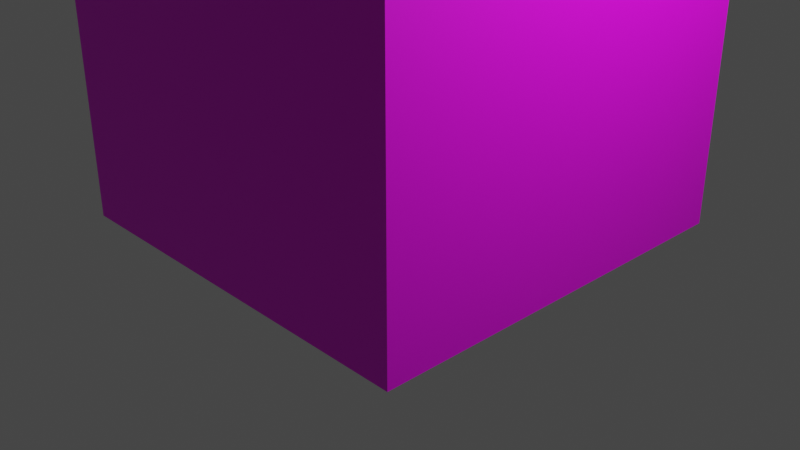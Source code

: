 # Source: tradeCenter.blend  (saved by Blender 3.6.11; exported with 4.5.12 LTS)
import bpy
from mathutils import Matrix  # noqa: F401  (used for matrix-valued properties, if any)

bpy.ops.wm.read_factory_settings(use_empty=True)
scene = bpy.context.scene
scene.name = 'Scene'

# ---- collections
col_collection = bpy.data.collections.new('Collection'); scene.collection.children.link(col_collection)

# ---- images (referenced by path relative to the original .blend; pixels are not part of the script)
import os
ASSET_DIR = os.environ.get("B2B_ASSET_DIR", "")  # directory of the original .blend (textures are referenced by path, not embedded)
HERE = os.path.dirname(os.path.abspath(__file__))  # packed textures are extracted next to this script under _unpacked/

def load_image(name, relpath, width, height, colorspace="sRGB"):
    """Load a texture the original file referenced (path relative to the .blend, or extracted next to this script)."""
    p = next((c for c in (os.path.join(HERE, relpath), os.path.join(ASSET_DIR, relpath)) if relpath and os.path.exists(c)), "")
    if p:
        img = bpy.data.images.load(p, check_existing=True)
        img.name = name
    else:  # same state as the original file: an image datablock whose file is absent (Cycles renders it pink)
        img = bpy.data.images.new(name, width, height)
        img.source = "FILE"
        img.filepath = "//" + (relpath or name)
    img.colorspace_settings.name = colorspace
    return img
img_untitled = load_image('Untitled', '', 1024, 1024, 'sRGB')

# ---- materials (node trees are filled in below, after node groups)
mat_material = bpy.data.materials.new('Material')
mat_material.alpha_threshold = 0.0
mat_material.use_transparent_shadow = False
mat_material.roughness = 0.5
mat_material.line_color = (0.0, 0.0, 0.0, 1.0)

# ---- material node trees
mat_material.use_nodes = True; mat_material.node_tree.nodes.clear()
_N = mat_material.node_tree.nodes; _L = mat_material.node_tree.links
n0 = _N.new('ShaderNodeOutputMaterial'); n0.name = 'Material Output'; n0.location = (300, 300)
n1 = _N.new('ShaderNodeBsdfPrincipled'); n1.name = 'Principled BSDF'; n1.location = (10, 300)
n1.distribution = 'GGX'
n1.subsurface_method = 'RANDOM_WALK_SKIN'
n1.inputs[3].default_value = 1.45
n1.inputs[27].default_value = (0.0, 0.0, 0.0, 1.0)
n1.inputs[28].default_value = 1.0
n2 = _N.new('ShaderNodeTexImage'); n2.name = 'Image Texture'; n2.location = (-280, 280)
n2.image = img_untitled
_L.new(n1.outputs[0], n0.inputs[0])
_L.new(n2.outputs[0], n1.inputs[0])
n0.is_active_output = True

# ---- world
world_world = bpy.data.worlds.new('World'); scene.world = world_world
world_world.use_nodes = True; world_world.node_tree.nodes.clear()
_N = world_world.node_tree.nodes; _L = world_world.node_tree.links
n0 = _N.new('ShaderNodeOutputWorld'); n0.name = 'World Output'; n0.location = (300, 300)
n1 = _N.new('ShaderNodeBackground'); n1.name = 'Background'; n1.location = (10, 300)
n1.inputs[0].default_value = (0.05088, 0.05088, 0.05088, 1.0)
_L.new(n1.outputs[0], n0.inputs[0])
n0.is_active_output = True
world_world.color = (0.05088, 0.05088, 0.05088)
world_world.use_sun_shadow = False
world_world.sun_shadow_jitter_overblur = 0.0

# ---- cameras
cam_camera = bpy.data.cameras.new('Camera')
cam_camera.clip_end = 100.0
cam_camera.ortho_scale = 7.314

# ---- lights
light_light = bpy.data.lights.new('Light', 'POINT')
light_light.transmission_factor = 0.0
light_light.energy = 1000.0
light_light.shadow_soft_size = 0.1
light_light.shadow_maximum_resolution = 0.006
light_light.use_absolute_resolution = True

# ---- meshes
me_cube = bpy.data.meshes.new('Cube')
me_cube.from_pydata([(2.135, 2.135, 11.67), (2.135, 2.135, -0.007281), (2.135, -2.135, 11.67), (2.135, -2.135, -0.007281), (-2.135, 2.135, 11.67), (-2.135, 2.135, -0.007281), (-2.135, -2.135, 11.67), (-2.135, -2.135, -0.007281), (0.0, 0.0, 26.13), (1.048, 0.0, 24.42), (3.183, -2.135, 12.87), (3.183, 2.135, 12.87), (2.135, -3.183, 12.87), (-2.135, -3.183, 12.87), (0.0, -1.048, 24.42), (-2.135, 3.183, 12.87), (2.135, 3.183, 12.87), (0.0, 1.048, 24.42), (-3.183, -2.135, 12.87), (-3.183, 2.135, 12.87), (-1.048, 0.0, 24.42)], [], [(8, 0, 16, 17), (3, 2, 6, 7), (7, 6, 4, 5), (5, 1, 3, 7), (1, 0, 2, 3), (5, 4, 0, 1), (8, 2, 10, 9), (8, 6, 13, 14), (6, 8, 20, 18), (0, 8, 9, 11), (10, 11, 9), (2, 0, 11, 10), (13, 12, 14), (2, 8, 14, 12), (6, 2, 12, 13), (16, 15, 17), (4, 8, 17, 15), (0, 4, 15, 16), (19, 18, 20), (8, 4, 19, 20), (4, 6, 18, 19)])
_uv = me_cube.uv_layers.new(name='UVMap')
_uv.uv.foreach_set('vector', [0.517, 0.5243, 0.0001377, 0.6115, 0.0309, 0.5591, 0.4247, 0.513, 0.5173, 0.0001378, 0.9418, 0.0001377, 0.9418, 0.1554, 0.5173, 0.1554, 0.5173, 0.1554, 0.9418, 0.1554, 0.9418, 0.3107, 0.5173, 0.3107, 0.5173, 0.7769, 0.5173, 0.6216, 0.6726, 0.6216, 0.6726, 0.7769, 0.5173, 0.466, 0.9418, 0.466, 0.9418, 0.6213, 0.5173, 0.6213, 0.5173, 0.3107, 0.9418, 0.3107, 0.9418, 0.466, 0.5173, 0.466, 0.517, 0.5243, 0.1322, 0.8803, 0.1293, 0.8195, 0.4336, 0.5653, 0.517, 0.5243, 0.23, 0.08566, 0.2904, 0.09284, 0.4905, 0.4352, 0.23, 0.08566, 0.517, 0.5243, 0.446, 0.4643, 0.2124, 0.1439, 0.0001377, 0.6115, 0.517, 0.5243, 0.4336, 0.5653, 0.04641, 0.651, 0.1293, 0.8195, 0.04641, 0.651, 0.4336, 0.5653, 0.9418, 0.6213, 0.9418, 0.466, 0.9999, 0.466, 0.9999, 0.6213, 0.2904, 0.09284, 0.4704, 0.0392, 0.4905, 0.4352, 0.517, 0.0001377, 0.517, 0.5243, 0.4905, 0.4352, 0.4704, 0.0392, 0.9418, 0.1554, 0.9418, 0.0001377, 0.9999, 0.0001377, 0.9999, 0.1554, 0.0309, 0.5591, 0.05385, 0.3727, 0.4247, 0.513, 0.03673, 0.3143, 0.517, 0.5243, 0.4247, 0.513, 0.05385, 0.3727, 0.9418, 0.466, 0.9418, 0.3107, 0.9999, 0.3107, 0.9999, 0.466, 0.09118, 0.2873, 0.2124, 0.1439, 0.446, 0.4643, 0.517, 0.5243, 0.03673, 0.3143, 0.09118, 0.2873, 0.446, 0.4643, 0.9418, 0.3107, 0.9418, 0.1554, 0.9999, 0.1554, 0.9999, 0.3107])
me_cube.materials.append(mat_material)
me_cube.use_mirror_vertex_groups = False
me_cube.update()

# ---- objects
ob_cube = bpy.data.objects.new('Cube', me_cube)
ob_light = bpy.data.objects.new('Light', light_light)
ob_camera = bpy.data.objects.new('Camera', cam_camera)

# ---- transforms, parenting, visibility, modifiers, constraints
ob_cube.location = (0.0, 0.0, 0.0)
ob_cube.lock_rotations_4d = False
ob_cube.empty_display_type = 'ARROWS'
ob_cube.lineart.crease_threshold = 0.0
ob_light.location = (4.076, 1.005, 5.904)
ob_light.rotation_euler = (0.6503, 0.05522, 1.866)
ob_light.lock_rotations_4d = False
ob_light.empty_display_type = 'ARROWS'
ob_light.color = (0.0, 0.0, 0.0, 0.0)
ob_light.lineart.crease_threshold = 0.0
ob_camera.location = (7.359, -6.926, 4.958)
ob_camera.rotation_euler = (1.109, 0.0, 0.8149)
ob_camera.lock_rotations_4d = False
ob_camera.empty_display_type = 'ARROWS'
ob_camera.color = (0.0, 0.0, 0.0, 0.0)
ob_camera.display_type = 'WIRE'
ob_camera.lineart.crease_threshold = 0.0

# ---- collection membership
col_collection.objects.link(ob_cube)
col_collection.objects.link(ob_light)
col_collection.objects.link(ob_camera)

# ---- scene / render settings (as saved in the file)
scene.camera = ob_camera
scene.frame_start = 1; scene.frame_end = 250; scene.frame_set(1)
scene.render.engine = 'BLENDER_EEVEE_NEXT'
scene.cycles.sampling_pattern = 'TABULATED_SOBOL'
scene.view_settings.view_transform = 'Filmic'
bpy.context.view_layer.update()

